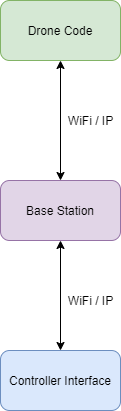

The diagram above was exported from draw.io. Its source (the exported page's mxGraphModel, read from the mxfile embedded in the PNG):
<mxGraphModel dx="2062" dy="1097" grid="1" gridSize="10" guides="1" tooltips="1" connect="1" arrows="1" fold="1" page="1" pageScale="1" pageWidth="850" pageHeight="1100" math="0" shadow="0">
  <root>
    <mxCell id="0" />
    <mxCell id="1" parent="0" />
    <mxCell id="2JuM6n_07Xha5gtEAMri-3" style="edgeStyle=orthogonalEdgeStyle;rounded=0;orthogonalLoop=1;jettySize=auto;html=1;exitX=0.5;exitY=1;exitDx=0;exitDy=0;entryX=0.5;entryY=0;entryDx=0;entryDy=0;startArrow=classic;startFill=1;" parent="1" source="2JuM6n_07Xha5gtEAMri-1" target="2JuM6n_07Xha5gtEAMri-2" edge="1">
      <mxGeometry relative="1" as="geometry" />
    </mxCell>
    <mxCell id="2JuM6n_07Xha5gtEAMri-1" value="Drone Code" style="rounded=1;whiteSpace=wrap;html=1;fillColor=#d5e8d4;strokeColor=#82b366;" parent="1" vertex="1">
      <mxGeometry x="365" y="260" width="120" height="60" as="geometry" />
    </mxCell>
    <mxCell id="2JuM6n_07Xha5gtEAMri-2" value="Base Station" style="rounded=1;whiteSpace=wrap;html=1;fillColor=#e1d5e7;strokeColor=#9673a6;" parent="1" vertex="1">
      <mxGeometry x="365" y="440" width="120" height="60" as="geometry" />
    </mxCell>
    <mxCell id="BSCIyy-WCI5fbSFSr9u3-2" style="edgeStyle=orthogonalEdgeStyle;rounded=0;orthogonalLoop=1;jettySize=auto;html=1;exitX=0.5;exitY=0;exitDx=0;exitDy=0;entryX=0.5;entryY=1;entryDx=0;entryDy=0;startArrow=classic;startFill=1;" parent="1" source="BSCIyy-WCI5fbSFSr9u3-1" target="2JuM6n_07Xha5gtEAMri-2" edge="1">
      <mxGeometry relative="1" as="geometry" />
    </mxCell>
    <mxCell id="BSCIyy-WCI5fbSFSr9u3-1" value="Controller Interface" style="rounded=1;whiteSpace=wrap;html=1;fillColor=#dae8fc;strokeColor=#6c8ebf;" parent="1" vertex="1">
      <mxGeometry x="365" y="610" width="120" height="60" as="geometry" />
    </mxCell>
    <mxCell id="BSCIyy-WCI5fbSFSr9u3-3" value="WiFi / IP" style="text;html=1;align=center;verticalAlign=middle;resizable=0;points=[];autosize=1;" parent="1" vertex="1">
      <mxGeometry x="425" y="550" width="60" height="20" as="geometry" />
    </mxCell>
    <mxCell id="qqoMhaXMfBedvrHVBmw5-1" value="WiFi / IP" style="text;html=1;align=center;verticalAlign=middle;resizable=0;points=[];autosize=1;" vertex="1" parent="1">
      <mxGeometry x="425" y="370" width="60" height="20" as="geometry" />
    </mxCell>
  </root>
</mxGraphModel>